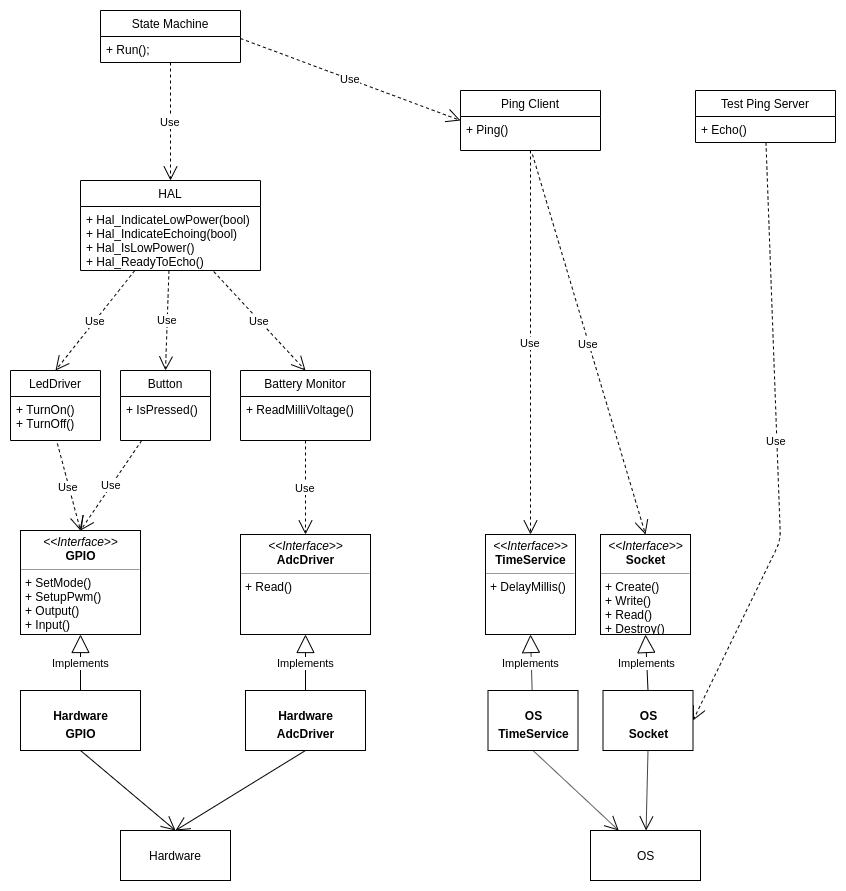

The diagram above was exported from draw.io. Its source (the exported page's mxGraphModel, read from the mxfile embedded in the PNG):
<mxGraphModel dx="1341" dy="743" grid="1" gridSize="10" guides="1" tooltips="1" connect="1" arrows="1" fold="1" page="1" pageScale="1" pageWidth="850" pageHeight="1100" background="#ffffff" math="0" shadow="0">
  <root>
    <mxCell id="0" />
    <mxCell id="1" parent="0" />
    <mxCell id="qcwU_4hoddyhfg4cnLhM-1" value="Ping Client" style="swimlane;fontStyle=0;childLayout=stackLayout;horizontal=1;startSize=26;fillColor=none;horizontalStack=0;resizeParent=1;resizeParentMax=0;resizeLast=0;collapsible=1;marginBottom=0;" vertex="1" parent="1">
      <mxGeometry x="470" y="150" width="140" height="60" as="geometry">
        <mxRectangle x="310" y="150" width="70" height="26" as="alternateBounds" />
      </mxGeometry>
    </mxCell>
    <mxCell id="qcwU_4hoddyhfg4cnLhM-2" value="+ Ping()&#10;" style="text;strokeColor=none;fillColor=none;align=left;verticalAlign=top;spacingLeft=4;spacingRight=4;overflow=hidden;rotatable=0;points=[[0,0.5],[1,0.5]];portConstraint=eastwest;" vertex="1" parent="qcwU_4hoddyhfg4cnLhM-1">
      <mxGeometry y="26" width="140" height="34" as="geometry" />
    </mxCell>
    <mxCell id="qcwU_4hoddyhfg4cnLhM-30" value="Test Ping Server" style="swimlane;fontStyle=0;childLayout=stackLayout;horizontal=1;startSize=26;fillColor=none;horizontalStack=0;resizeParent=1;resizeParentMax=0;resizeLast=0;collapsible=1;marginBottom=0;" vertex="1" parent="1">
      <mxGeometry x="705" y="150" width="140" height="52" as="geometry">
        <mxRectangle x="310" y="150" width="70" height="26" as="alternateBounds" />
      </mxGeometry>
    </mxCell>
    <mxCell id="qcwU_4hoddyhfg4cnLhM-31" value="+ Echo()" style="text;strokeColor=none;fillColor=none;align=left;verticalAlign=top;spacingLeft=4;spacingRight=4;overflow=hidden;rotatable=0;points=[[0,0.5],[1,0.5]];portConstraint=eastwest;" vertex="1" parent="qcwU_4hoddyhfg4cnLhM-30">
      <mxGeometry y="26" width="140" height="26" as="geometry" />
    </mxCell>
    <mxCell id="qcwU_4hoddyhfg4cnLhM-33" value="LedDriver" style="swimlane;fontStyle=0;childLayout=stackLayout;horizontal=1;startSize=26;fillColor=none;horizontalStack=0;resizeParent=1;resizeParentMax=0;resizeLast=0;collapsible=1;marginBottom=0;" vertex="1" parent="1">
      <mxGeometry x="20" y="430" width="90" height="70" as="geometry">
        <mxRectangle x="310" y="150" width="70" height="26" as="alternateBounds" />
      </mxGeometry>
    </mxCell>
    <mxCell id="qcwU_4hoddyhfg4cnLhM-34" value="+ TurnOn()&#10;+ TurnOff()" style="text;strokeColor=none;fillColor=none;align=left;verticalAlign=top;spacingLeft=4;spacingRight=4;overflow=hidden;rotatable=0;points=[[0,0.5],[1,0.5]];portConstraint=eastwest;" vertex="1" parent="qcwU_4hoddyhfg4cnLhM-33">
      <mxGeometry y="26" width="90" height="44" as="geometry" />
    </mxCell>
    <mxCell id="qcwU_4hoddyhfg4cnLhM-38" value="Use" style="endArrow=open;endSize=12;dashed=1;html=1;exitX=0.521;exitY=1.068;exitDx=0;exitDy=0;exitPerimeter=0;entryX=0.5;entryY=0;entryDx=0;entryDy=0;" edge="1" parent="1" source="qcwU_4hoddyhfg4cnLhM-34" target="d8qaXatKPGJ4wBhL8wot-4">
      <mxGeometry width="160" relative="1" as="geometry">
        <mxPoint x="20" y="620" as="sourcePoint" />
        <mxPoint x="90" y="566" as="targetPoint" />
      </mxGeometry>
    </mxCell>
    <mxCell id="qcwU_4hoddyhfg4cnLhM-41" value="Battery Monitor" style="swimlane;fontStyle=0;childLayout=stackLayout;horizontal=1;startSize=26;fillColor=none;horizontalStack=0;resizeParent=1;resizeParentMax=0;resizeLast=0;collapsible=1;marginBottom=0;" vertex="1" parent="1">
      <mxGeometry x="250" y="430" width="130" height="70" as="geometry">
        <mxRectangle x="310" y="150" width="70" height="26" as="alternateBounds" />
      </mxGeometry>
    </mxCell>
    <mxCell id="qcwU_4hoddyhfg4cnLhM-42" value="+ ReadMilliVoltage()" style="text;strokeColor=none;fillColor=none;align=left;verticalAlign=top;spacingLeft=4;spacingRight=4;overflow=hidden;rotatable=0;points=[[0,0.5],[1,0.5]];portConstraint=eastwest;" vertex="1" parent="qcwU_4hoddyhfg4cnLhM-41">
      <mxGeometry y="26" width="130" height="44" as="geometry" />
    </mxCell>
    <mxCell id="qcwU_4hoddyhfg4cnLhM-43" value="Hardware" style="html=1;" vertex="1" parent="1">
      <mxGeometry x="130" y="890" width="110" height="50" as="geometry" />
    </mxCell>
    <mxCell id="qcwU_4hoddyhfg4cnLhM-47" value="Use" style="endArrow=open;endSize=12;dashed=1;html=1;entryX=0.5;entryY=0;entryDx=0;entryDy=0;" edge="1" parent="1" source="qcwU_4hoddyhfg4cnLhM-42" target="x-ZLYkMYtPbprqoVKphb-1">
      <mxGeometry width="160" relative="1" as="geometry">
        <mxPoint y="780" as="sourcePoint" />
        <mxPoint x="318.859649122807" y="566" as="targetPoint" />
      </mxGeometry>
    </mxCell>
    <mxCell id="qcwU_4hoddyhfg4cnLhM-48" value="OS" style="html=1;" vertex="1" parent="1">
      <mxGeometry x="600" y="890" width="110" height="50" as="geometry" />
    </mxCell>
    <mxCell id="qcwU_4hoddyhfg4cnLhM-53" value="Use" style="endArrow=open;endSize=12;dashed=1;html=1;exitX=0.514;exitY=1.115;exitDx=0;exitDy=0;exitPerimeter=0;entryX=0.5;entryY=0;entryDx=0;entryDy=0;" edge="1" parent="1" source="qcwU_4hoddyhfg4cnLhM-2" target="04bXKDF1xL6SjueH1Ku4-1">
      <mxGeometry width="160" relative="1" as="geometry">
        <mxPoint x="20" y="780" as="sourcePoint" />
        <mxPoint x="480" y="292" as="targetPoint" />
      </mxGeometry>
    </mxCell>
    <mxCell id="qcwU_4hoddyhfg4cnLhM-54" value="HAL" style="swimlane;fontStyle=0;childLayout=stackLayout;horizontal=1;startSize=26;fillColor=none;horizontalStack=0;resizeParent=1;resizeParentMax=0;resizeLast=0;collapsible=1;marginBottom=0;" vertex="1" parent="1">
      <mxGeometry x="90" y="240" width="180" height="90" as="geometry" />
    </mxCell>
    <mxCell id="qcwU_4hoddyhfg4cnLhM-55" value="+ Hal_IndicateLowPower(bool)&#10;+ Hal_IndicateEchoing(bool)&#10;+ Hal_IsLowPower()&#10;+ Hal_ReadyToEcho()" style="text;strokeColor=none;fillColor=none;align=left;verticalAlign=top;spacingLeft=4;spacingRight=4;overflow=hidden;rotatable=0;points=[[0,0.5],[1,0.5]];portConstraint=eastwest;" vertex="1" parent="qcwU_4hoddyhfg4cnLhM-54">
      <mxGeometry y="26" width="180" height="64" as="geometry" />
    </mxCell>
    <mxCell id="qcwU_4hoddyhfg4cnLhM-58" value="Use" style="endArrow=open;endSize=12;dashed=1;html=1;entryX=0.5;entryY=0;entryDx=0;entryDy=0;" edge="1" parent="1" source="qcwU_4hoddyhfg4cnLhM-54" target="qcwU_4hoddyhfg4cnLhM-33">
      <mxGeometry width="160" relative="1" as="geometry">
        <mxPoint x="20" y="780" as="sourcePoint" />
        <mxPoint x="180" y="780" as="targetPoint" />
      </mxGeometry>
    </mxCell>
    <mxCell id="qcwU_4hoddyhfg4cnLhM-59" value="Use" style="endArrow=open;endSize=12;dashed=1;html=1;exitX=0.74;exitY=1.016;exitDx=0;exitDy=0;exitPerimeter=0;entryX=0.5;entryY=0;entryDx=0;entryDy=0;" edge="1" parent="1" source="qcwU_4hoddyhfg4cnLhM-55" target="qcwU_4hoddyhfg4cnLhM-41">
      <mxGeometry width="160" relative="1" as="geometry">
        <mxPoint x="174" y="347.75" as="sourcePoint" />
        <mxPoint x="480" y="750" as="targetPoint" />
      </mxGeometry>
    </mxCell>
    <mxCell id="qcwU_4hoddyhfg4cnLhM-60" value="State Machine" style="swimlane;fontStyle=0;childLayout=stackLayout;horizontal=1;startSize=26;fillColor=none;horizontalStack=0;resizeParent=1;resizeParentMax=0;resizeLast=0;collapsible=1;marginBottom=0;" vertex="1" parent="1">
      <mxGeometry x="110" y="70" width="140" height="52" as="geometry" />
    </mxCell>
    <mxCell id="qcwU_4hoddyhfg4cnLhM-61" value="+ Run();" style="text;strokeColor=none;fillColor=none;align=left;verticalAlign=top;spacingLeft=4;spacingRight=4;overflow=hidden;rotatable=0;points=[[0,0.5],[1,0.5]];portConstraint=eastwest;" vertex="1" parent="qcwU_4hoddyhfg4cnLhM-60">
      <mxGeometry y="26" width="140" height="26" as="geometry" />
    </mxCell>
    <mxCell id="qcwU_4hoddyhfg4cnLhM-64" value="Use" style="endArrow=open;endSize=12;dashed=1;html=1;" edge="1" parent="1" source="qcwU_4hoddyhfg4cnLhM-60" target="qcwU_4hoddyhfg4cnLhM-54">
      <mxGeometry width="160" relative="1" as="geometry">
        <mxPoint x="143.98000000000002" y="118.98800000000006" as="sourcePoint" />
        <mxPoint x="210" y="180" as="targetPoint" />
      </mxGeometry>
    </mxCell>
    <mxCell id="qcwU_4hoddyhfg4cnLhM-65" value="Use" style="endArrow=open;endSize=12;dashed=1;html=1;entryX=0;entryY=0.5;entryDx=0;entryDy=0;exitX=1;exitY=0.077;exitDx=0;exitDy=0;exitPerimeter=0;" edge="1" parent="1" source="qcwU_4hoddyhfg4cnLhM-61" target="qcwU_4hoddyhfg4cnLhM-1">
      <mxGeometry width="160" relative="1" as="geometry">
        <mxPoint x="220" y="113.0769230769231" as="sourcePoint" />
        <mxPoint x="460" y="70" as="targetPoint" />
      </mxGeometry>
    </mxCell>
    <mxCell id="qcwU_4hoddyhfg4cnLhM-70" value="Button" style="swimlane;fontStyle=0;childLayout=stackLayout;horizontal=1;startSize=26;fillColor=none;horizontalStack=0;resizeParent=1;resizeParentMax=0;resizeLast=0;collapsible=1;marginBottom=0;" vertex="1" parent="1">
      <mxGeometry x="130" y="430" width="90" height="70" as="geometry">
        <mxRectangle x="310" y="150" width="70" height="26" as="alternateBounds" />
      </mxGeometry>
    </mxCell>
    <mxCell id="qcwU_4hoddyhfg4cnLhM-71" value="+ IsPressed()&#10;" style="text;strokeColor=none;fillColor=none;align=left;verticalAlign=top;spacingLeft=4;spacingRight=4;overflow=hidden;rotatable=0;points=[[0,0.5],[1,0.5]];portConstraint=eastwest;" vertex="1" parent="qcwU_4hoddyhfg4cnLhM-70">
      <mxGeometry y="26" width="90" height="44" as="geometry" />
    </mxCell>
    <mxCell id="qcwU_4hoddyhfg4cnLhM-74" value="Use" style="endArrow=open;endSize=12;dashed=1;html=1;entryX=0.5;entryY=0;entryDx=0;entryDy=0;" edge="1" parent="1" source="qcwU_4hoddyhfg4cnLhM-70" target="d8qaXatKPGJ4wBhL8wot-4">
      <mxGeometry width="160" relative="1" as="geometry">
        <mxPoint x="20" y="780" as="sourcePoint" />
        <mxPoint x="116.19863013698637" y="566" as="targetPoint" />
      </mxGeometry>
    </mxCell>
    <mxCell id="qcwU_4hoddyhfg4cnLhM-75" value="Use" style="endArrow=open;endSize=12;dashed=1;html=1;entryX=0.5;entryY=0;entryDx=0;entryDy=0;" edge="1" parent="1" source="qcwU_4hoddyhfg4cnLhM-54" target="qcwU_4hoddyhfg4cnLhM-70">
      <mxGeometry width="160" relative="1" as="geometry">
        <mxPoint x="20" y="780" as="sourcePoint" />
        <mxPoint x="180" y="780" as="targetPoint" />
      </mxGeometry>
    </mxCell>
    <mxCell id="wP62oNanuakPGOuE0Lhr-1" value="Use" style="endArrow=open;endSize=12;dashed=1;html=1;entryX=1;entryY=0.5;entryDx=0;entryDy=0;" edge="1" parent="1" source="qcwU_4hoddyhfg4cnLhM-31" target="04bXKDF1xL6SjueH1Ku4-2">
      <mxGeometry width="160" relative="1" as="geometry">
        <mxPoint x="760" y="650" as="sourcePoint" />
        <mxPoint x="775" y="292" as="targetPoint" />
        <Array as="points">
          <mxPoint x="790" y="600" />
        </Array>
      </mxGeometry>
    </mxCell>
    <mxCell id="d8qaXatKPGJ4wBhL8wot-4" value="&lt;p style=&quot;margin: 0px ; margin-top: 4px ; text-align: center&quot;&gt;&lt;i&gt;&amp;lt;&amp;lt;Interface&amp;gt;&amp;gt;&lt;/i&gt;&lt;br&gt;&lt;b&gt;GPIO&lt;/b&gt;&lt;/p&gt;&lt;hr size=&quot;1&quot;&gt;&lt;p style=&quot;margin: 0px ; margin-left: 4px&quot;&gt;+ SetMode()&lt;br&gt;+ SetupPwm()&lt;/p&gt;&lt;p style=&quot;margin: 0px ; margin-left: 4px&quot;&gt;+ Output()&lt;/p&gt;&lt;p style=&quot;margin: 0px ; margin-left: 4px&quot;&gt;+ Input()&lt;/p&gt;" style="verticalAlign=top;align=left;overflow=fill;fontSize=12;fontFamily=Helvetica;html=1;strokeColor=#000000;fillColor=#FFFFFF;" vertex="1" parent="1">
      <mxGeometry x="30" y="590" width="120" height="104" as="geometry" />
    </mxCell>
    <mxCell id="d8qaXatKPGJ4wBhL8wot-5" value="&lt;p style=&quot;margin: 0px ; margin-top: 4px ; text-align: center&quot;&gt;&lt;br&gt;&lt;b&gt;Hardware&lt;/b&gt;&lt;/p&gt;&lt;p style=&quot;margin: 0px ; margin-top: 4px ; text-align: center&quot;&gt;&lt;b&gt;GPIO&lt;/b&gt;&lt;/p&gt;" style="verticalAlign=top;align=left;overflow=fill;fontSize=12;fontFamily=Helvetica;html=1;strokeColor=#000000;fillColor=#FFFFFF;" vertex="1" parent="1">
      <mxGeometry x="30" y="750" width="120" height="60" as="geometry" />
    </mxCell>
    <mxCell id="d8qaXatKPGJ4wBhL8wot-6" value="" style="endArrow=open;endFill=1;endSize=12;html=1;exitX=0.5;exitY=1;exitDx=0;exitDy=0;entryX=0.5;entryY=0;entryDx=0;entryDy=0;" edge="1" parent="1" source="d8qaXatKPGJ4wBhL8wot-5" target="qcwU_4hoddyhfg4cnLhM-43">
      <mxGeometry width="160" relative="1" as="geometry">
        <mxPoint x="20" y="960" as="sourcePoint" />
        <mxPoint x="180" y="960" as="targetPoint" />
      </mxGeometry>
    </mxCell>
    <mxCell id="d8qaXatKPGJ4wBhL8wot-7" value="Implements" style="endArrow=block;endSize=16;endFill=0;html=1;entryX=0.5;entryY=1;entryDx=0;entryDy=0;exitX=0.5;exitY=0;exitDx=0;exitDy=0;" edge="1" parent="1" source="d8qaXatKPGJ4wBhL8wot-5" target="d8qaXatKPGJ4wBhL8wot-4">
      <mxGeometry width="160" relative="1" as="geometry">
        <mxPoint x="100" y="990" as="sourcePoint" />
        <mxPoint x="260" y="990" as="targetPoint" />
      </mxGeometry>
    </mxCell>
    <mxCell id="x-ZLYkMYtPbprqoVKphb-1" value="&lt;p style=&quot;margin: 0px ; margin-top: 4px ; text-align: center&quot;&gt;&lt;i&gt;&amp;lt;&amp;lt;Interface&amp;gt;&amp;gt;&lt;/i&gt;&lt;br&gt;&lt;b&gt;AdcDriver&lt;/b&gt;&lt;/p&gt;&lt;hr size=&quot;1&quot;&gt;&lt;p style=&quot;margin: 0px ; margin-left: 4px&quot;&gt;&lt;/p&gt;&lt;p style=&quot;margin: 0px ; margin-left: 4px&quot;&gt;+ Read()&lt;br&gt;&lt;br&gt;&lt;/p&gt;" style="verticalAlign=top;align=left;overflow=fill;fontSize=12;fontFamily=Helvetica;html=1;strokeColor=#000000;fillColor=#FFFFFF;" vertex="1" parent="1">
      <mxGeometry x="250" y="594" width="130" height="100" as="geometry" />
    </mxCell>
    <mxCell id="x-ZLYkMYtPbprqoVKphb-4" value="&lt;p style=&quot;margin: 0px ; margin-top: 4px ; text-align: center&quot;&gt;&lt;br&gt;&lt;b&gt;Hardware&lt;/b&gt;&lt;/p&gt;&lt;p style=&quot;margin: 0px ; margin-top: 4px ; text-align: center&quot;&gt;&lt;b&gt;AdcDriver&lt;/b&gt;&lt;/p&gt;" style="verticalAlign=top;align=left;overflow=fill;fontSize=12;fontFamily=Helvetica;html=1;strokeColor=#000000;fillColor=#FFFFFF;" vertex="1" parent="1">
      <mxGeometry x="255" y="750" width="120" height="60" as="geometry" />
    </mxCell>
    <mxCell id="x-ZLYkMYtPbprqoVKphb-5" value="Implements" style="endArrow=block;endSize=16;endFill=0;html=1;entryX=0.5;entryY=1;entryDx=0;entryDy=0;exitX=0.5;exitY=0;exitDx=0;exitDy=0;" edge="1" parent="1" source="x-ZLYkMYtPbprqoVKphb-4" target="x-ZLYkMYtPbprqoVKphb-1">
      <mxGeometry width="160" relative="1" as="geometry">
        <mxPoint x="100" y="760" as="sourcePoint" />
        <mxPoint x="100" y="704" as="targetPoint" />
      </mxGeometry>
    </mxCell>
    <mxCell id="x-ZLYkMYtPbprqoVKphb-6" value="" style="endArrow=open;endFill=1;endSize=12;html=1;exitX=0.5;exitY=1;exitDx=0;exitDy=0;entryX=0.5;entryY=0;entryDx=0;entryDy=0;" edge="1" parent="1" source="x-ZLYkMYtPbprqoVKphb-4" target="qcwU_4hoddyhfg4cnLhM-43">
      <mxGeometry width="160" relative="1" as="geometry">
        <mxPoint x="300" y="830" as="sourcePoint" />
        <mxPoint x="395" y="910" as="targetPoint" />
      </mxGeometry>
    </mxCell>
    <mxCell id="04bXKDF1xL6SjueH1Ku4-1" value="&lt;p style=&quot;margin: 0px ; margin-top: 4px ; text-align: center&quot;&gt;&lt;i&gt;&amp;lt;&amp;lt;Interface&amp;gt;&amp;gt;&lt;/i&gt;&lt;br&gt;&lt;b&gt;Socket&lt;/b&gt;&lt;/p&gt;&lt;hr size=&quot;1&quot;&gt;&lt;p style=&quot;margin: 0px ; margin-left: 4px&quot;&gt;&lt;/p&gt;&lt;p style=&quot;margin: 0px ; margin-left: 4px&quot;&gt;+ Create()&lt;br&gt;&lt;/p&gt;&lt;p style=&quot;margin: 0px ; margin-left: 4px&quot;&gt;+ Write()&lt;/p&gt;&lt;p style=&quot;margin: 0px ; margin-left: 4px&quot;&gt;+ Read()&lt;/p&gt;&lt;p style=&quot;margin: 0px ; margin-left: 4px&quot;&gt;+ Destroy()&lt;/p&gt;" style="verticalAlign=top;align=left;overflow=fill;fontSize=12;fontFamily=Helvetica;html=1;strokeColor=#000000;fillColor=#FFFFFF;" vertex="1" parent="1">
      <mxGeometry x="610" y="594" width="90" height="100" as="geometry" />
    </mxCell>
    <mxCell id="04bXKDF1xL6SjueH1Ku4-2" value="&lt;p style=&quot;margin: 0px ; margin-top: 4px ; text-align: center&quot;&gt;&lt;br&gt;&lt;b&gt;OS&lt;/b&gt;&lt;/p&gt;&lt;p style=&quot;margin: 0px ; margin-top: 4px ; text-align: center&quot;&gt;&lt;b&gt;Socket&lt;/b&gt;&lt;/p&gt;" style="verticalAlign=top;align=left;overflow=fill;fontSize=12;fontFamily=Helvetica;html=1;strokeColor=#000000;fillColor=#FFFFFF;" vertex="1" parent="1">
      <mxGeometry x="612.5" y="750" width="90" height="60" as="geometry" />
    </mxCell>
    <mxCell id="04bXKDF1xL6SjueH1Ku4-3" value="Implements" style="endArrow=block;endSize=16;endFill=0;html=1;entryX=0.5;entryY=1;entryDx=0;entryDy=0;exitX=0.5;exitY=0;exitDx=0;exitDy=0;" edge="1" parent="1" source="04bXKDF1xL6SjueH1Ku4-2" target="04bXKDF1xL6SjueH1Ku4-1">
      <mxGeometry width="160" relative="1" as="geometry">
        <mxPoint x="696" y="758" as="sourcePoint" />
        <mxPoint x="696" y="702" as="targetPoint" />
      </mxGeometry>
    </mxCell>
    <mxCell id="04bXKDF1xL6SjueH1Ku4-4" value="" style="endArrow=open;endFill=1;endSize=12;html=1;exitX=0.5;exitY=1;exitDx=0;exitDy=0;" edge="1" parent="1" source="04bXKDF1xL6SjueH1Ku4-2" target="qcwU_4hoddyhfg4cnLhM-48">
      <mxGeometry width="160" relative="1" as="geometry">
        <mxPoint x="470" y="820" as="sourcePoint" />
        <mxPoint x="565" y="900" as="targetPoint" />
      </mxGeometry>
    </mxCell>
    <mxCell id="04bXKDF1xL6SjueH1Ku4-5" value="&lt;p style=&quot;margin: 0px ; margin-top: 4px ; text-align: center&quot;&gt;&lt;i&gt;&amp;lt;&amp;lt;Interface&amp;gt;&amp;gt;&lt;/i&gt;&lt;br&gt;&lt;b&gt;TimeService&lt;/b&gt;&lt;/p&gt;&lt;hr size=&quot;1&quot;&gt;&lt;p style=&quot;margin: 0px ; margin-left: 4px&quot;&gt;&lt;/p&gt;&lt;p style=&quot;margin: 0px ; margin-left: 4px&quot;&gt;+ DelayMillis()&lt;br&gt;&lt;/p&gt;&lt;p style=&quot;margin: 0px ; margin-left: 4px&quot;&gt;&lt;br&gt;&lt;/p&gt;" style="verticalAlign=top;align=left;overflow=fill;fontSize=12;fontFamily=Helvetica;html=1;strokeColor=#000000;fillColor=#FFFFFF;" vertex="1" parent="1">
      <mxGeometry x="495" y="594" width="90" height="100" as="geometry" />
    </mxCell>
    <mxCell id="04bXKDF1xL6SjueH1Ku4-6" value="&lt;p style=&quot;margin: 0px ; margin-top: 4px ; text-align: center&quot;&gt;&lt;br&gt;&lt;b&gt;OS&lt;/b&gt;&lt;/p&gt;&lt;p style=&quot;margin: 0px ; margin-top: 4px ; text-align: center&quot;&gt;&lt;b&gt;TimeService&lt;/b&gt;&lt;/p&gt;" style="verticalAlign=top;align=left;overflow=fill;fontSize=12;fontFamily=Helvetica;html=1;strokeColor=#000000;fillColor=#FFFFFF;" vertex="1" parent="1">
      <mxGeometry x="497.5" y="750" width="90" height="60" as="geometry" />
    </mxCell>
    <mxCell id="04bXKDF1xL6SjueH1Ku4-7" value="Implements" style="endArrow=block;endSize=16;endFill=0;html=1;entryX=0.5;entryY=1;entryDx=0;entryDy=0;" edge="1" parent="1" source="04bXKDF1xL6SjueH1Ku4-6" target="04bXKDF1xL6SjueH1Ku4-5">
      <mxGeometry width="160" relative="1" as="geometry">
        <mxPoint x="562.5" y="750" as="sourcePoint" />
        <mxPoint x="560" y="694" as="targetPoint" />
      </mxGeometry>
    </mxCell>
    <mxCell id="04bXKDF1xL6SjueH1Ku4-8" value="" style="endArrow=open;endFill=1;endSize=12;html=1;exitX=0.5;exitY=1;exitDx=0;exitDy=0;" edge="1" parent="1" source="04bXKDF1xL6SjueH1Ku4-6" target="qcwU_4hoddyhfg4cnLhM-48">
      <mxGeometry width="160" relative="1" as="geometry">
        <mxPoint x="542.5" y="820" as="sourcePoint" />
        <mxPoint x="412.5" y="900" as="targetPoint" />
      </mxGeometry>
    </mxCell>
    <mxCell id="04bXKDF1xL6SjueH1Ku4-9" value="Use" style="endArrow=open;endSize=12;dashed=1;html=1;" edge="1" parent="1" source="qcwU_4hoddyhfg4cnLhM-2" target="04bXKDF1xL6SjueH1Ku4-5">
      <mxGeometry width="160" relative="1" as="geometry">
        <mxPoint x="512.04" y="432.99199999999996" as="sourcePoint" />
        <mxPoint x="505" y="556" as="targetPoint" />
      </mxGeometry>
    </mxCell>
  </root>
</mxGraphModel>